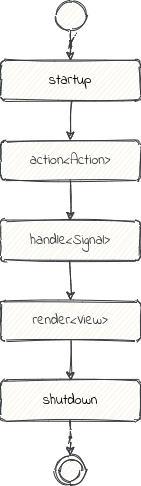

The diagram above was exported from draw.io. Its source (the exported page's mxGraphModel, read from the mxfile embedded in the PNG):
<mxGraphModel dx="630" dy="571" grid="1" gridSize="10" guides="1" tooltips="1" connect="1" arrows="1" fold="1" page="1" pageScale="1" pageWidth="827" pageHeight="1169" math="0" shadow="0">
  <root>
    <mxCell id="0" />
    <mxCell id="1" parent="0" />
    <mxCell id="2" value="&lt;font style=&quot;color: rgb(0, 0, 0); direction: ltr; letter-spacing: 0px; line-height: 120%; opacity: 1; font-size: 14px;&quot; data-font-src=&quot;https://fonts.googleapis.com/css?family=Shadows+Into+Light&quot;&gt;startup&lt;/font&gt;" style="verticalAlign=middle;align=center;vsdxID=1;shape=stencil(nZBdDsIgEIRPs+8U4glqvYAnILLKRoSG4u/ppZ2YoPGpbzsz32STIdNP3o5MWk0lpzPfxRVPZktaS/ScpdSLzECmP6bMp5yu0UGPtpJaLQ47dLqZ1srmw15eDG8DD6VLus3PHogUomerdgCDxAbs1Gr0o//Cq9EvsB7LGJhJQsCWbf47XrUwvBne);spacingTop=-3;spacingBottom=-3;spacingLeft=-3;spacingRight=-3;labelBackgroundColor=none;html=1;whiteSpace=wrap;fontFamily=Indie Flower;fillColor=#f9f7ed;strokeColor=#36393d;fontColor=#000000;fontSource=https%3A%2F%2Ffonts.googleapis.com%2Fcss%3Ffamily%3DIndie%2BFlower;fontSize=14;sketch=1;" vertex="1" parent="1">
      <mxGeometry x="130" y="435" width="140" height="40" as="geometry" />
    </mxCell>
    <mxCell id="3" value="&lt;font style=&quot;direction: ltr; letter-spacing: 0px; line-height: 120%; opacity: 1; font-size: 14px;&quot; data-font-src=&quot;https://fonts.googleapis.com/css?family=Shadows+Into+Light&quot; color=&quot;#36393d&quot;&gt;action&amp;lt;Action&amp;gt;&lt;/font&gt;" style="verticalAlign=middle;align=center;vsdxID=2;shape=stencil(nZBdDsIgEIRPs+8U4glqvYAnILLKRoSG4u/ppZ2YoPGpbzsz32STIdNP3o5MWk0lpzPfxRVPZktaS/ScpdSLzECmP6bMp5yu0UGPtpJaLQ47dLqZ1srmw15eDG8DD6VLus3PHogUomerdgCDxAbs1Gr0o//Cq9EvsB7LGJhJQsCWbf47XrUwvBne);spacingTop=-3;spacingBottom=-3;spacingLeft=-3;spacingRight=-3;labelBackgroundColor=none;html=1;whiteSpace=wrap;fillColor=#f9f7ed;strokeColor=#36393d;fontFamily=Indie Flower;fontSource=https%3A%2F%2Ffonts.googleapis.com%2Fcss%3Ffamily%3DIndie%2BFlower;fontSize=14;sketch=1;" vertex="1" parent="1">
      <mxGeometry x="130" y="515" width="140" height="40" as="geometry" />
    </mxCell>
    <mxCell id="4" value="&lt;font style=&quot;font-size: 14px; direction: ltr; letter-spacing: 0px; line-height: 120%; opacity: 1;&quot; data-font-src=&quot;https://fonts.googleapis.com/css?family=Shadows+Into+Light&quot; color=&quot;#36393d&quot;&gt;handle&amp;lt;Signal&amp;gt;&lt;/font&gt;" style="verticalAlign=middle;align=center;vsdxID=4;shape=stencil(nZBdDsIgEIRPs+8U4glqvYAnILLKRoSG4u/ppZ2YoPGpbzsz32STIdNP3o5MWk0lpzPfxRVPZktaS/ScpdSLzECmP6bMp5yu0UGPtpJaLQ47dLqZ1srmw15eDG8DD6VLus3PHogUomerdgCDxAbs1Gr0o//Cq9EvsB7LGJhJQsCWbf47XrUwvBne);spacingTop=-3;spacingBottom=-3;spacingLeft=-3;spacingRight=-3;labelBackgroundColor=none;html=1;whiteSpace=wrap;fillColor=#f9f7ed;strokeColor=#36393d;fontFamily=Indie Flower;fontSource=https%3A%2F%2Ffonts.googleapis.com%2Fcss%3Ffamily%3DIndie%2BFlower;fontSize=14;sketch=1;" vertex="1" parent="1">
      <mxGeometry x="130" y="595" width="140" height="40" as="geometry" />
    </mxCell>
    <mxCell id="5" style="vsdxID=6;shape=stencil(vVHLDsIgEPwajiQI6RfU+h8bu22JCGRB2/69kG1iazx58DazM/vIjjBtmiCi0CplCjecbZ8nYc5Ca+snJJsLEqYTph0C4Ujh4XvmEaqzont41gkL96naodXKrGF6YSfQtUi0OXXDVlqPfJNP6usotUhYbJIUMmQb/GGrAxpRljVycDBuc1hKM2LclX8/7H9nFfB+82Cd45T2+mcspcSRmu4F);strokeColor=#36393d;spacingTop=-3;spacingBottom=-3;spacingLeft=-3;spacingRight=-3;labelBackgroundColor=none;html=1;whiteSpace=wrap;fillColor=#f9f7ed;fontColor=#000000;fontFamily=Indie Flower;fontSource=https%3A%2F%2Ffonts.googleapis.com%2Fcss%3Ffamily%3DIndie%2BFlower;fontSize=14;sketch=1;" vertex="1" parent="1">
      <mxGeometry x="185" y="375" width="30" height="30" as="geometry" />
    </mxCell>
    <mxCell id="6" style="vsdxID=7;shape=stencil(vVPbDoIwDP2aPY7MVQjvXv5j0QGLyEiZgn/vZsELYjQx+tb2nHWnPSmDRVOoWjMpGod2p1uzdQWDJZPSVIVG43zEYMVgkVnUOdpDtaW8VoEZor09hg4dvZtBBPPwSooTVWJxSdfEVrjxEA7sNAIgNp6eSj0pTaIkmWopOq4603C0TjljKwJ7rFSYa+6/41mp8r43QU2rdX1X/lbgy5l/ItAHt+VnpizJuyv+yhnxsSsyfpx4yIdxxWSrP7jxRtj/ZD14MNq/D8bH4kt0aLA6Aw==);spacingTop=-3;spacingBottom=-3;spacingLeft=-3;spacingRight=-3;labelBackgroundColor=none;html=1;whiteSpace=wrap;fillColor=#f9f7ed;strokeColor=#36393d;fontColor=#000000;fontFamily=Indie Flower;fontSource=https%3A%2F%2Ffonts.googleapis.com%2Fcss%3Ffamily%3DIndie%2BFlower;fontSize=14;sketch=1;" vertex="1" parent="1">
      <mxGeometry x="185" y="830" width="30" height="30" as="geometry" />
    </mxCell>
    <mxCell id="7" value="&lt;font style=&quot;font-size: 14px; direction: ltr; letter-spacing: 0px; line-height: 120%; opacity: 1;&quot; data-font-src=&quot;https://fonts.googleapis.com/css?family=Shadows+Into+Light&quot; color=&quot;#36393d&quot;&gt;render&amp;lt;View&amp;gt;&lt;/font&gt;" style="verticalAlign=middle;align=center;vsdxID=9;shape=stencil(nZBdDsIgEIRPs+8U4glqvYAnILLKRoSG4u/ppZ2YoPGpbzsz32STIdNP3o5MWk0lpzPfxRVPZktaS/ScpdSLzECmP6bMp5yu0UGPtpJaLQ47dLqZ1srmw15eDG8DD6VLus3PHogUomerdgCDxAbs1Gr0o//Cq9EvsB7LGJhJQsCWbf47XrUwvBne);spacingTop=-3;spacingBottom=-3;spacingLeft=-3;spacingRight=-3;labelBackgroundColor=none;html=1;whiteSpace=wrap;fillColor=#f9f7ed;strokeColor=#36393d;fontColor=#000000;fontFamily=Indie Flower;fontSource=https%3A%2F%2Ffonts.googleapis.com%2Fcss%3Ffamily%3DIndie%2BFlower;fontSize=14;sketch=1;" vertex="1" parent="1">
      <mxGeometry x="130" y="675" width="140" height="40" as="geometry" />
    </mxCell>
    <mxCell id="8" value="&lt;font style=&quot;font-size: 14px; color: rgb(0, 0, 0); direction: ltr; letter-spacing: 0px; line-height: 120%; opacity: 1;&quot; data-font-src=&quot;https://fonts.googleapis.com/css?family=Shadows+Into+Light&quot;&gt;shutdown&lt;/font&gt;" style="verticalAlign=middle;align=center;vsdxID=11;shape=stencil(nZBdDsIgEIRPs+8U4glqvYAnILLKRoSG4u/ppZ2YoPGpbzsz32STIdNP3o5MWk0lpzPfxRVPZktaS/ScpdSLzECmP6bMp5yu0UGPtpJaLQ47dLqZ1srmw15eDG8DD6VLus3PHogUomerdgCDxAbs1Gr0o//Cq9EvsB7LGJhJQsCWbf47XrUwvBne);spacingTop=-3;spacingBottom=-3;spacingLeft=-3;spacingRight=-3;labelBackgroundColor=none;html=1;whiteSpace=wrap;fillColor=#f9f7ed;strokeColor=#36393d;fontColor=#000000;fontFamily=Indie Flower;fontSource=https%3A%2F%2Ffonts.googleapis.com%2Fcss%3Ffamily%3DIndie%2BFlower;fontSize=14;sketch=1;" vertex="1" parent="1">
      <mxGeometry x="130" y="755" width="140" height="40" as="geometry" />
    </mxCell>
    <mxCell id="9" style="vsdxID=3;edgeStyle=none;startArrow=none;spacingTop=-3;spacingBottom=-3;spacingLeft=-3;spacingRight=-3;verticalAlign=middle;html=1;exitX=0.5;exitY=1;exitDx=0;exitDy=0;exitPerimeter=0;entryX=0.5;entryY=0;entryDx=0;entryDy=0;entryPerimeter=0;strokeColor=#36393d;fontColor=#000000;fontSize=14;fillColor=#f9f7ed;labelBackgroundColor=none;fontFamily=Indie Flower;fontSource=https%3A%2F%2Ffonts.googleapis.com%2Fcss%3Ffamily%3DIndie%2BFlower;sketch=1;" edge="1" source="2" target="3" parent="1">
      <mxGeometry relative="1" as="geometry">
        <mxPoint y="121" as="offset" />
        <Array as="points" />
      </mxGeometry>
    </mxCell>
    <mxCell id="10" style="vsdxID=5;edgeStyle=none;startArrow=none;spacingTop=-3;spacingBottom=-3;spacingLeft=-3;spacingRight=-3;verticalAlign=middle;html=1;exitX=0.5;exitY=1;exitDx=0;exitDy=0;exitPerimeter=0;entryX=0.5;entryY=0;entryDx=0;entryDy=0;entryPerimeter=0;strokeColor=#36393d;fontColor=#000000;fontSize=14;fillColor=#f9f7ed;labelBackgroundColor=none;fontFamily=Indie Flower;fontSource=https%3A%2F%2Ffonts.googleapis.com%2Fcss%3Ffamily%3DIndie%2BFlower;sketch=1;" edge="1" source="3" target="4" parent="1">
      <mxGeometry relative="1" as="geometry">
        <mxPoint y="121" as="offset" />
        <Array as="points" />
      </mxGeometry>
    </mxCell>
    <mxCell id="11" style="vsdxID=8;edgeStyle=none;startArrow=none;spacingTop=-3;spacingBottom=-3;spacingLeft=-3;spacingRight=-3;verticalAlign=middle;html=1;exitX=0.5;exitY=1;exitDx=0;exitDy=0;exitPerimeter=0;entryX=0.5;entryY=0;entryDx=0;entryDy=0;entryPerimeter=0;strokeColor=#36393d;fontColor=#000000;fontSize=14;fillColor=#f9f7ed;labelBackgroundColor=none;fontFamily=Indie Flower;fontSource=https%3A%2F%2Ffonts.googleapis.com%2Fcss%3Ffamily%3DIndie%2BFlower;sketch=1;" edge="1" source="5" target="2" parent="1">
      <mxGeometry relative="1" as="geometry">
        <mxPoint x="-1" y="116" as="offset" />
        <Array as="points">
          <mxPoint x="200.02999999999997" y="425" />
          <mxPoint x="200.02999999999997" y="415" />
        </Array>
      </mxGeometry>
    </mxCell>
    <mxCell id="12" style="vsdxID=10;edgeStyle=none;startArrow=none;spacingTop=-3;spacingBottom=-3;spacingLeft=-3;spacingRight=-3;verticalAlign=middle;html=1;exitX=0.5;exitY=1;exitDx=0;exitDy=0;exitPerimeter=0;entryX=0.5;entryY=0;entryDx=0;entryDy=0;entryPerimeter=0;strokeColor=#36393d;fontColor=#000000;fontSize=14;fillColor=#f9f7ed;labelBackgroundColor=none;fontFamily=Indie Flower;fontSource=https%3A%2F%2Ffonts.googleapis.com%2Fcss%3Ffamily%3DIndie%2BFlower;sketch=1;" edge="1" source="4" target="7" parent="1">
      <mxGeometry relative="1" as="geometry">
        <mxPoint y="121" as="offset" />
        <Array as="points" />
      </mxGeometry>
    </mxCell>
    <mxCell id="13" style="vsdxID=12;edgeStyle=none;startArrow=none;spacingTop=-3;spacingBottom=-3;spacingLeft=-3;spacingRight=-3;verticalAlign=middle;html=1;exitX=0.5;exitY=1;exitDx=0;exitDy=0;exitPerimeter=0;entryX=0.5;entryY=0;entryDx=0;entryDy=0;entryPerimeter=0;strokeColor=#36393d;fontColor=#000000;fontSize=14;fillColor=#f9f7ed;labelBackgroundColor=none;fontFamily=Indie Flower;fontSource=https%3A%2F%2Ffonts.googleapis.com%2Fcss%3Ffamily%3DIndie%2BFlower;sketch=1;" edge="1" source="7" target="8" parent="1">
      <mxGeometry relative="1" as="geometry">
        <mxPoint y="121" as="offset" />
        <Array as="points" />
      </mxGeometry>
    </mxCell>
    <mxCell id="14" style="vsdxID=13;edgeStyle=none;startArrow=none;spacingTop=-3;spacingBottom=-3;spacingLeft=-3;spacingRight=-3;verticalAlign=middle;html=1;exitX=0.5;exitY=1;exitDx=0;exitDy=0;exitPerimeter=0;entryX=0.5;entryY=0;entryDx=0;entryDy=0;entryPerimeter=0;strokeColor=#36393d;fontColor=#000000;fontSize=14;fillColor=#f9f7ed;labelBackgroundColor=none;fontFamily=Indie Flower;fontSource=https%3A%2F%2Ffonts.googleapis.com%2Fcss%3Ffamily%3DIndie%2BFlower;sketch=1;" edge="1" source="8" target="6" parent="1">
      <mxGeometry relative="1" as="geometry">
        <mxPoint y="118" as="offset" />
        <Array as="points">
          <mxPoint x="200" y="815" />
          <mxPoint x="200" y="810.03" />
        </Array>
      </mxGeometry>
    </mxCell>
  </root>
</mxGraphModel>